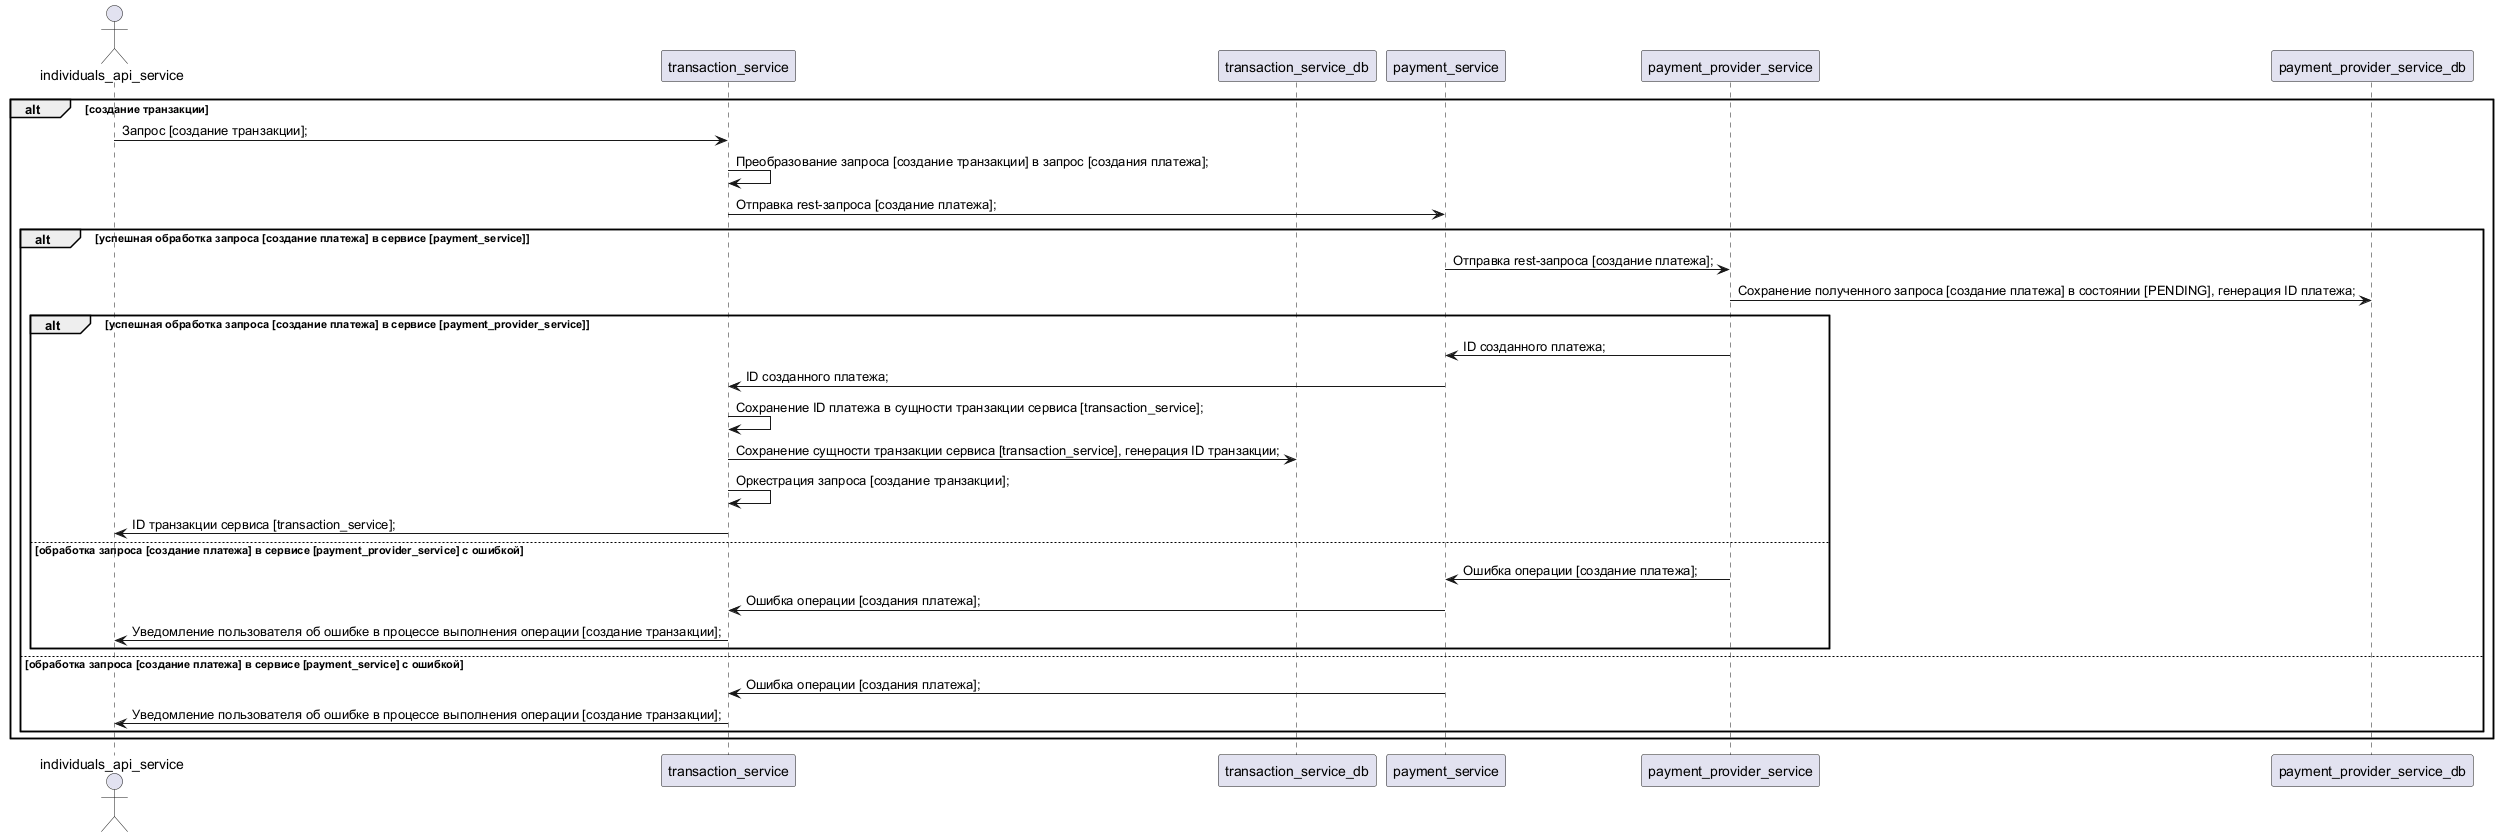

The diagram above was rendered by PlantUML. Its source (embedded in the PNG):
@startuml

actor individuals_api_service
participant transaction_service
participant transaction_service_db
participant payment_service
participant payment_provider_service
participant payment_provider_service_db

alt создание транзакции
	individuals_api_service -> transaction_service : Запрос [создание транзакции];
	transaction_service -> transaction_service : Преобразование запроса [создание транзакции] в запрос [создания платежа];
	transaction_service -> payment_service : Отправка rest-запроса [создание платежа];
	alt успешная обработка запроса [создание платежа] в сервисе [payment_service]
		payment_service -> payment_provider_service : Отправка rest-запроса [создание платежа];
		payment_provider_service -> payment_provider_service_db : Сохранение полученного запроса [создание платежа] в состоянии [PENDING], генерация ID платежа;
		alt успешная обработка запроса [создание платежа] в сервисе [payment_provider_service]
			payment_provider_service -> payment_service : ID созданного платежа;
			payment_service -> transaction_service : ID созданного платежа;
			transaction_service -> transaction_service : Сохранение ID платежа в сущности транзакции сервиса [transaction_service];
			transaction_service -> transaction_service_db : Сохранение сущности транзакции сервиса [transaction_service], генерация ID транзакции;
			transaction_service -> transaction_service : Оркестрация запроса [создание транзакции];
			transaction_service -> individuals_api_service : ID транзакции сервиса [transaction_service];
		else обработка запроса [создание платежа] в сервисе [payment_provider_service] с ошибкой
			payment_provider_service -> payment_service : Ошибка операции [создание платежа];
			payment_service -> transaction_service : Ошибка операции [создания платежа];
			transaction_service -> individuals_api_service : Уведомление пользователя об ошибке в процессе выполнения операции [создание транзакции];
		end
	else обработка запроса [создание платежа] в сервисе [payment_service] с ошибкой
		payment_service -> transaction_service : Ошибка операции [создания платежа];
		transaction_service -> individuals_api_service : Уведомление пользователя об ошибке в процессе выполнения операции [создание транзакции];
	end
end

@enduml